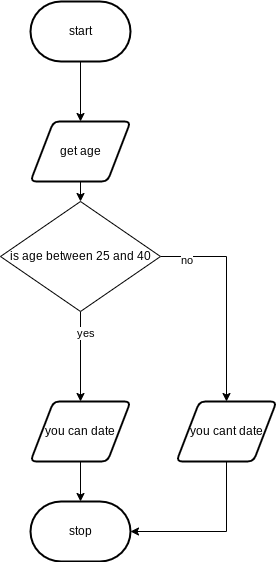

The diagram above was exported from draw.io. Its source (the exported page's mxGraphModel, read from the mxfile embedded in the PNG):
<mxGraphModel dx="594" dy="561" grid="1" gridSize="10" guides="1" tooltips="1" connect="1" arrows="1" fold="1" page="1" pageScale="1" pageWidth="827" pageHeight="1169" math="0" shadow="0">
  <root>
    <mxCell id="0" />
    <mxCell id="1" parent="0" />
    <mxCell id="7" style="edgeStyle=none;html=1;exitX=0.5;exitY=1;exitDx=0;exitDy=0;exitPerimeter=0;entryX=0.5;entryY=0;entryDx=0;entryDy=0;" parent="1" source="2" target="3" edge="1">
      <mxGeometry relative="1" as="geometry" />
    </mxCell>
    <mxCell id="2" value="start" style="strokeWidth=2;html=1;shape=mxgraph.flowchart.terminator;whiteSpace=wrap;" parent="1" vertex="1">
      <mxGeometry x="364" y="60" width="100" height="60" as="geometry" />
    </mxCell>
    <mxCell id="8" style="edgeStyle=none;html=1;exitX=0.5;exitY=1;exitDx=0;exitDy=0;entryX=0.5;entryY=0;entryDx=0;entryDy=0;" parent="1" source="3" target="16" edge="1">
      <mxGeometry relative="1" as="geometry">
        <mxPoint x="414" y="290" as="targetPoint" />
      </mxGeometry>
    </mxCell>
    <mxCell id="3" value="get age" style="shape=parallelogram;html=1;strokeWidth=2;perimeter=parallelogramPerimeter;whiteSpace=wrap;rounded=1;arcSize=12;size=0.23;" parent="1" vertex="1">
      <mxGeometry x="364" y="180" width="100" height="60" as="geometry" />
    </mxCell>
    <mxCell id="9" style="edgeStyle=none;html=1;exitX=0.5;exitY=1;exitDx=0;exitDy=0;entryX=0.5;entryY=0;entryDx=0;entryDy=0;" parent="1" source="16" target="5" edge="1">
      <mxGeometry relative="1" as="geometry">
        <mxPoint x="414" y="390" as="sourcePoint" />
      </mxGeometry>
    </mxCell>
    <mxCell id="11" value="yes" style="edgeLabel;html=1;align=center;verticalAlign=middle;resizable=0;points=[];" parent="9" vertex="1" connectable="0">
      <mxGeometry x="-0.5429" y="4" relative="1" as="geometry">
        <mxPoint as="offset" />
      </mxGeometry>
    </mxCell>
    <mxCell id="13" style="edgeStyle=orthogonalEdgeStyle;html=1;exitX=1;exitY=0.5;exitDx=0;exitDy=0;entryX=0.5;entryY=0;entryDx=0;entryDy=0;rounded=0;" parent="1" source="16" target="12" edge="1">
      <mxGeometry relative="1" as="geometry">
        <mxPoint x="489" y="340" as="sourcePoint" />
      </mxGeometry>
    </mxCell>
    <mxCell id="15" value="no" style="edgeLabel;html=1;align=center;verticalAlign=middle;resizable=0;points=[];fontSize=11;fontFamily=Helvetica;fontColor=default;" parent="13" vertex="1" connectable="0">
      <mxGeometry x="-0.7592" y="-3" relative="1" as="geometry">
        <mxPoint as="offset" />
      </mxGeometry>
    </mxCell>
    <mxCell id="10" style="edgeStyle=none;html=1;exitX=0.5;exitY=1;exitDx=0;exitDy=0;entryX=0.5;entryY=0;entryDx=0;entryDy=0;entryPerimeter=0;" parent="1" source="5" target="6" edge="1">
      <mxGeometry relative="1" as="geometry" />
    </mxCell>
    <mxCell id="5" value="you can date" style="shape=parallelogram;html=1;strokeWidth=2;perimeter=parallelogramPerimeter;whiteSpace=wrap;rounded=1;arcSize=12;size=0.23;" parent="1" vertex="1">
      <mxGeometry x="364" y="460" width="100" height="60" as="geometry" />
    </mxCell>
    <mxCell id="6" value="stop" style="strokeWidth=2;html=1;shape=mxgraph.flowchart.terminator;whiteSpace=wrap;" parent="1" vertex="1">
      <mxGeometry x="364" y="560" width="100" height="60" as="geometry" />
    </mxCell>
    <mxCell id="14" style="edgeStyle=orthogonalEdgeStyle;shape=connector;rounded=0;html=1;exitX=0.5;exitY=1;exitDx=0;exitDy=0;entryX=1;entryY=0.5;entryDx=0;entryDy=0;entryPerimeter=0;labelBackgroundColor=default;fontFamily=Helvetica;fontSize=11;fontColor=default;endArrow=classic;strokeColor=default;" parent="1" source="12" target="6" edge="1">
      <mxGeometry relative="1" as="geometry">
        <Array as="points">
          <mxPoint x="560" y="590" />
        </Array>
      </mxGeometry>
    </mxCell>
    <mxCell id="12" value="you cant date" style="shape=parallelogram;html=1;strokeWidth=2;perimeter=parallelogramPerimeter;whiteSpace=wrap;rounded=1;arcSize=12;size=0.23;" parent="1" vertex="1">
      <mxGeometry x="510" y="460" width="100" height="60" as="geometry" />
    </mxCell>
    <mxCell id="16" value="is age between 25 and 40" style="rhombus;whiteSpace=wrap;html=1;" parent="1" vertex="1">
      <mxGeometry x="334" y="260" width="160" height="110" as="geometry" />
    </mxCell>
  </root>
</mxGraphModel>